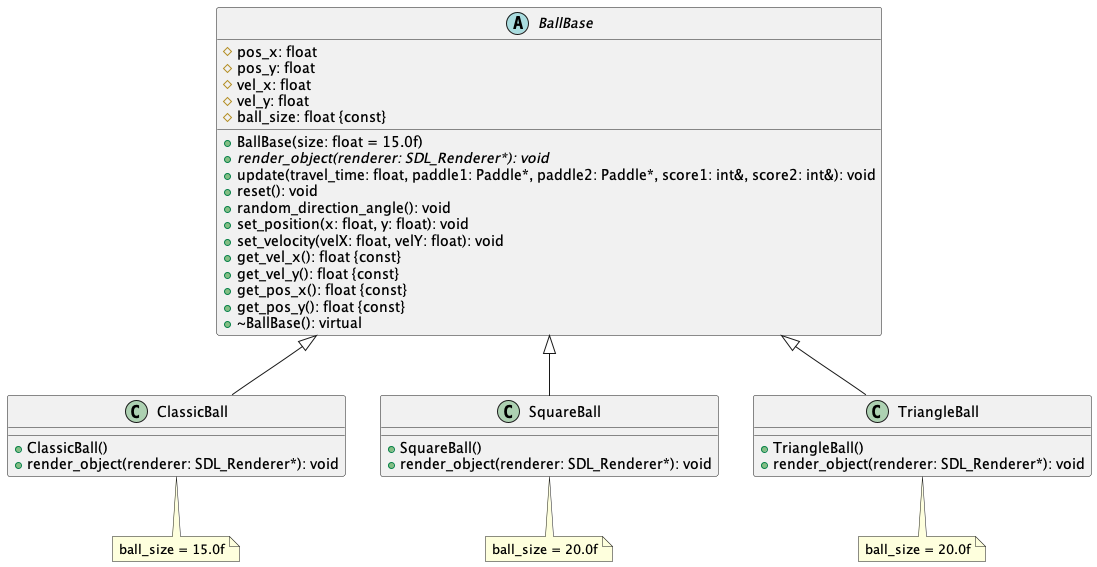

The diagram above was rendered by PlantUML. Its source (embedded in the PNG):
@startuml Ball Hierarchy

abstract class BallBase {
  # pos_x: float
  # pos_y: float
  # vel_x: float
  # vel_y: float
  # ball_size: float {const}
  
  + BallBase(size: float = 15.0f)
  + {abstract} render_object(renderer: SDL_Renderer*): void
  + update(travel_time: float, paddle1: Paddle*, paddle2: Paddle*, score1: int&, score2: int&): void
  + reset(): void
  + random_direction_angle(): void
  + set_position(x: float, y: float): void
  + set_velocity(velX: float, velY: float): void
  + get_vel_x(): float {const}
  + get_vel_y(): float {const}
  + get_pos_x(): float {const}
  + get_pos_y(): float {const}
  + ~BallBase(): virtual
}

class ClassicBall {
  + ClassicBall()
  + render_object(renderer: SDL_Renderer*): void
}

class SquareBall {
  + SquareBall()
  + render_object(renderer: SDL_Renderer*): void
}

class TriangleBall {
  + TriangleBall()
  + render_object(renderer: SDL_Renderer*): void
}

BallBase <|-- ClassicBall
BallBase <|-- SquareBall
BallBase <|-- TriangleBall

note "ball_size = 15.0f" as N1
note "ball_size = 20.0f" as N2
note "ball_size = 20.0f" as N3

ClassicBall .. N1
SquareBall .. N2
TriangleBall .. N3

@enduml